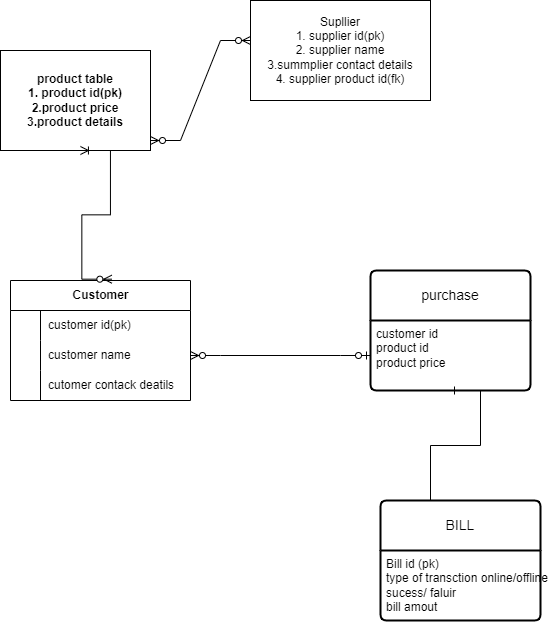

The diagram above was exported from draw.io. Its source (the exported page's mxGraphModel, read from the mxfile embedded in the PNG):
<mxGraphModel dx="794" dy="454" grid="1" gridSize="10" guides="1" tooltips="1" connect="1" arrows="1" fold="1" page="1" pageScale="1" pageWidth="850" pageHeight="1100" math="0" shadow="0">
  <root>
    <mxCell id="0" />
    <mxCell id="1" parent="0" />
    <mxCell id="X8CR4js6dVNNfQIw-Mrk-1" value="product table&lt;div&gt;1. product id(pk)&lt;/div&gt;&lt;div&gt;2.product price&lt;/div&gt;&lt;div&gt;3.product details&lt;/div&gt;" style="rounded=0;whiteSpace=wrap;html=1;fontStyle=1" vertex="1" parent="1">
      <mxGeometry x="70" y="140" width="150" height="100" as="geometry" />
    </mxCell>
    <mxCell id="X8CR4js6dVNNfQIw-Mrk-2" value="Supllier&lt;div&gt;1. supplier id(pk)&lt;/div&gt;&lt;div&gt;2. supplier name&lt;/div&gt;&lt;div&gt;3.summplier contact details&lt;/div&gt;&lt;div&gt;4. supplier product id(fk)&lt;/div&gt;" style="rounded=0;whiteSpace=wrap;html=1;" vertex="1" parent="1">
      <mxGeometry x="320" y="90" width="180" height="100" as="geometry" />
    </mxCell>
    <mxCell id="X8CR4js6dVNNfQIw-Mrk-3" value="" style="edgeStyle=entityRelationEdgeStyle;fontSize=12;html=1;endArrow=ERzeroToMany;endFill=1;startArrow=ERzeroToMany;rounded=0;" edge="1" parent="1">
      <mxGeometry width="100" height="100" relative="1" as="geometry">
        <mxPoint x="220" y="230" as="sourcePoint" />
        <mxPoint x="320" y="130" as="targetPoint" />
        <Array as="points">
          <mxPoint x="100" y="170" />
          <mxPoint x="260" y="180" />
          <mxPoint x="110" y="90" />
          <mxPoint x="110" y="80" />
          <mxPoint x="190" y="100" />
          <mxPoint x="160" y="80" />
          <mxPoint x="210" y="80" />
        </Array>
      </mxGeometry>
    </mxCell>
    <mxCell id="X8CR4js6dVNNfQIw-Mrk-4" value="Customer" style="shape=table;startSize=30;container=1;collapsible=1;childLayout=tableLayout;fixedRows=1;rowLines=0;fontStyle=1;align=center;resizeLast=1;html=1;" vertex="1" parent="1">
      <mxGeometry x="80" y="370" width="180" height="120" as="geometry" />
    </mxCell>
    <mxCell id="X8CR4js6dVNNfQIw-Mrk-5" value="" style="shape=tableRow;horizontal=0;startSize=0;swimlaneHead=0;swimlaneBody=0;fillColor=none;collapsible=0;dropTarget=0;points=[[0,0.5],[1,0.5]];portConstraint=eastwest;top=0;left=0;right=0;bottom=0;" vertex="1" parent="X8CR4js6dVNNfQIw-Mrk-4">
      <mxGeometry y="30" width="180" height="30" as="geometry" />
    </mxCell>
    <mxCell id="X8CR4js6dVNNfQIw-Mrk-6" value="" style="shape=partialRectangle;connectable=0;fillColor=none;top=0;left=0;bottom=0;right=0;editable=1;overflow=hidden;whiteSpace=wrap;html=1;" vertex="1" parent="X8CR4js6dVNNfQIw-Mrk-5">
      <mxGeometry width="30" height="30" as="geometry">
        <mxRectangle width="30" height="30" as="alternateBounds" />
      </mxGeometry>
    </mxCell>
    <mxCell id="X8CR4js6dVNNfQIw-Mrk-7" value="customer id(pk)" style="shape=partialRectangle;connectable=0;fillColor=none;top=0;left=0;bottom=0;right=0;align=left;spacingLeft=6;overflow=hidden;whiteSpace=wrap;html=1;" vertex="1" parent="X8CR4js6dVNNfQIw-Mrk-5">
      <mxGeometry x="30" width="150" height="30" as="geometry">
        <mxRectangle width="150" height="30" as="alternateBounds" />
      </mxGeometry>
    </mxCell>
    <mxCell id="X8CR4js6dVNNfQIw-Mrk-8" value="" style="shape=tableRow;horizontal=0;startSize=0;swimlaneHead=0;swimlaneBody=0;fillColor=none;collapsible=0;dropTarget=0;points=[[0,0.5],[1,0.5]];portConstraint=eastwest;top=0;left=0;right=0;bottom=0;" vertex="1" parent="X8CR4js6dVNNfQIw-Mrk-4">
      <mxGeometry y="60" width="180" height="30" as="geometry" />
    </mxCell>
    <mxCell id="X8CR4js6dVNNfQIw-Mrk-9" value="" style="shape=partialRectangle;connectable=0;fillColor=none;top=0;left=0;bottom=0;right=0;editable=1;overflow=hidden;whiteSpace=wrap;html=1;" vertex="1" parent="X8CR4js6dVNNfQIw-Mrk-8">
      <mxGeometry width="30" height="30" as="geometry">
        <mxRectangle width="30" height="30" as="alternateBounds" />
      </mxGeometry>
    </mxCell>
    <mxCell id="X8CR4js6dVNNfQIw-Mrk-10" value="customer name" style="shape=partialRectangle;connectable=0;fillColor=none;top=0;left=0;bottom=0;right=0;align=left;spacingLeft=6;overflow=hidden;whiteSpace=wrap;html=1;" vertex="1" parent="X8CR4js6dVNNfQIw-Mrk-8">
      <mxGeometry x="30" width="150" height="30" as="geometry">
        <mxRectangle width="150" height="30" as="alternateBounds" />
      </mxGeometry>
    </mxCell>
    <mxCell id="X8CR4js6dVNNfQIw-Mrk-11" value="" style="shape=tableRow;horizontal=0;startSize=0;swimlaneHead=0;swimlaneBody=0;fillColor=none;collapsible=0;dropTarget=0;points=[[0,0.5],[1,0.5]];portConstraint=eastwest;top=0;left=0;right=0;bottom=0;" vertex="1" parent="X8CR4js6dVNNfQIw-Mrk-4">
      <mxGeometry y="90" width="180" height="30" as="geometry" />
    </mxCell>
    <mxCell id="X8CR4js6dVNNfQIw-Mrk-12" value="" style="shape=partialRectangle;connectable=0;fillColor=none;top=0;left=0;bottom=0;right=0;editable=1;overflow=hidden;whiteSpace=wrap;html=1;" vertex="1" parent="X8CR4js6dVNNfQIw-Mrk-11">
      <mxGeometry width="30" height="30" as="geometry">
        <mxRectangle width="30" height="30" as="alternateBounds" />
      </mxGeometry>
    </mxCell>
    <mxCell id="X8CR4js6dVNNfQIw-Mrk-13" value="cutomer contack deatils" style="shape=partialRectangle;connectable=0;fillColor=none;top=0;left=0;bottom=0;right=0;align=left;spacingLeft=6;overflow=hidden;whiteSpace=wrap;html=1;" vertex="1" parent="X8CR4js6dVNNfQIw-Mrk-11">
      <mxGeometry x="30" width="150" height="30" as="geometry">
        <mxRectangle width="150" height="30" as="alternateBounds" />
      </mxGeometry>
    </mxCell>
    <mxCell id="X8CR4js6dVNNfQIw-Mrk-14" value="" style="edgeStyle=entityRelationEdgeStyle;fontSize=12;html=1;endArrow=ERoneToMany;startArrow=ERzeroToMany;rounded=0;exitX=0.563;exitY=-0.011;exitDx=0;exitDy=0;exitPerimeter=0;entryX=0.533;entryY=1;entryDx=0;entryDy=0;entryPerimeter=0;" edge="1" parent="1" source="X8CR4js6dVNNfQIw-Mrk-4" target="X8CR4js6dVNNfQIw-Mrk-1">
      <mxGeometry width="100" height="100" relative="1" as="geometry">
        <mxPoint x="360" y="410" as="sourcePoint" />
        <mxPoint x="150" y="250" as="targetPoint" />
        <Array as="points">
          <mxPoint x="150" y="310" />
        </Array>
      </mxGeometry>
    </mxCell>
    <mxCell id="X8CR4js6dVNNfQIw-Mrk-15" value="purchase" style="swimlane;childLayout=stackLayout;horizontal=1;startSize=50;horizontalStack=0;rounded=1;fontSize=14;fontStyle=0;strokeWidth=2;resizeParent=0;resizeLast=1;shadow=0;dashed=0;align=center;arcSize=4;whiteSpace=wrap;html=1;" vertex="1" parent="1">
      <mxGeometry x="440" y="360" width="160" height="120" as="geometry" />
    </mxCell>
    <mxCell id="X8CR4js6dVNNfQIw-Mrk-16" value="customer id&lt;div&gt;product id&lt;/div&gt;&lt;div&gt;product price&lt;/div&gt;" style="align=left;strokeColor=none;fillColor=none;spacingLeft=4;fontSize=12;verticalAlign=top;resizable=0;rotatable=0;part=1;html=1;" vertex="1" parent="X8CR4js6dVNNfQIw-Mrk-15">
      <mxGeometry y="50" width="160" height="70" as="geometry" />
    </mxCell>
    <mxCell id="X8CR4js6dVNNfQIw-Mrk-17" value="" style="edgeStyle=entityRelationEdgeStyle;fontSize=12;html=1;endArrow=ERzeroToMany;startArrow=ERzeroToOne;rounded=0;entryX=1;entryY=0.5;entryDx=0;entryDy=0;" edge="1" parent="1" source="X8CR4js6dVNNfQIw-Mrk-16" target="X8CR4js6dVNNfQIw-Mrk-8">
      <mxGeometry width="100" height="100" relative="1" as="geometry">
        <mxPoint x="360" y="410" as="sourcePoint" />
        <mxPoint x="460" y="310" as="targetPoint" />
      </mxGeometry>
    </mxCell>
    <mxCell id="X8CR4js6dVNNfQIw-Mrk-18" value="BILL" style="swimlane;childLayout=stackLayout;horizontal=1;startSize=50;horizontalStack=0;rounded=1;fontSize=14;fontStyle=0;strokeWidth=2;resizeParent=0;resizeLast=1;shadow=0;dashed=0;align=center;arcSize=4;whiteSpace=wrap;html=1;" vertex="1" parent="1">
      <mxGeometry x="450" y="590" width="160" height="120" as="geometry" />
    </mxCell>
    <mxCell id="X8CR4js6dVNNfQIw-Mrk-19" value="Bill id (pk)&lt;div&gt;type of transction online/offline&lt;/div&gt;&lt;div&gt;sucess/ faluir&lt;/div&gt;&lt;div&gt;bill amout&lt;/div&gt;" style="align=left;strokeColor=none;fillColor=none;spacingLeft=4;fontSize=12;verticalAlign=top;resizable=0;rotatable=0;part=1;html=1;" vertex="1" parent="X8CR4js6dVNNfQIw-Mrk-18">
      <mxGeometry y="50" width="160" height="70" as="geometry" />
    </mxCell>
    <mxCell id="X8CR4js6dVNNfQIw-Mrk-20" value="" style="edgeStyle=entityRelationEdgeStyle;fontSize=12;html=1;endArrow=ERone;endFill=1;rounded=0;entryX=0.5;entryY=1;entryDx=0;entryDy=0;exitX=0.5;exitY=0;exitDx=0;exitDy=0;" edge="1" parent="1" source="X8CR4js6dVNNfQIw-Mrk-18" target="X8CR4js6dVNNfQIw-Mrk-16">
      <mxGeometry width="100" height="100" relative="1" as="geometry">
        <mxPoint x="360" y="630" as="sourcePoint" />
        <mxPoint x="460" y="530" as="targetPoint" />
      </mxGeometry>
    </mxCell>
  </root>
</mxGraphModel>